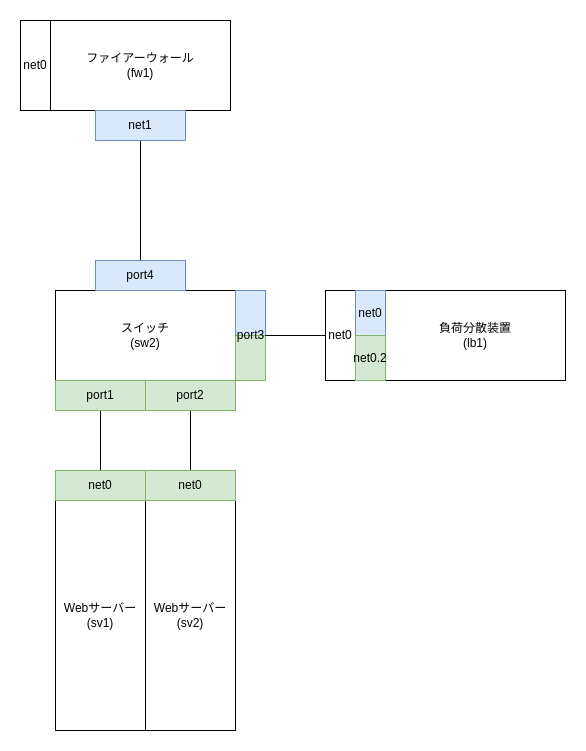

The diagram above was exported from draw.io. Its source (the exported page's mxGraphModel, read from the mxfile embedded in the PNG):
<mxGraphModel dx="1422" dy="1980" grid="1" gridSize="10" guides="1" tooltips="1" connect="1" arrows="1" fold="1" page="1" pageScale="1" pageWidth="827" pageHeight="1169" math="0" shadow="0">
  <root>
    <mxCell id="0" />
    <mxCell id="1" parent="0" />
    <mxCell id="2" style="edgeStyle=orthogonalEdgeStyle;rounded=0;orthogonalLoop=1;jettySize=auto;html=1;entryX=0.5;entryY=0;entryDx=0;entryDy=0;endArrow=none;endFill=0;" edge="1" source="3" target="9" parent="1">
      <mxGeometry relative="1" as="geometry" />
    </mxCell>
    <mxCell id="3" value="ファイアーウォール&lt;div&gt;(fw1)&lt;/div&gt;" style="rounded=0;whiteSpace=wrap;html=1;" vertex="1" parent="1">
      <mxGeometry x="1095" y="-240" width="180" height="90" as="geometry" />
    </mxCell>
    <mxCell id="4" value="スイッチ&lt;div&gt;(sw2)&lt;/div&gt;" style="rounded=0;whiteSpace=wrap;html=1;" vertex="1" parent="1">
      <mxGeometry x="1100" y="30" width="180" height="90" as="geometry" />
    </mxCell>
    <mxCell id="5" style="edgeStyle=orthogonalEdgeStyle;rounded=0;orthogonalLoop=1;jettySize=auto;html=1;exitX=0.5;exitY=1;exitDx=0;exitDy=0;entryX=0.5;entryY=0;entryDx=0;entryDy=0;endArrow=none;endFill=0;" edge="1" source="6" target="16" parent="1">
      <mxGeometry relative="1" as="geometry" />
    </mxCell>
    <mxCell id="6" value="port1" style="rounded=0;whiteSpace=wrap;html=1;fontSize=12;fillColor=#d5e8d4;strokeColor=#82b366;" vertex="1" parent="1">
      <mxGeometry x="1100" y="120" width="90" height="30" as="geometry" />
    </mxCell>
    <mxCell id="7" style="edgeStyle=orthogonalEdgeStyle;rounded=0;orthogonalLoop=1;jettySize=auto;html=1;exitX=0.5;exitY=1;exitDx=0;exitDy=0;entryX=0.5;entryY=0;entryDx=0;entryDy=0;endArrow=none;endFill=0;" edge="1" source="8" target="19" parent="1">
      <mxGeometry relative="1" as="geometry" />
    </mxCell>
    <mxCell id="8" value="&lt;font style=&quot;font-size: 12px;&quot;&gt;port2&lt;/font&gt;" style="rounded=0;whiteSpace=wrap;html=1;fontSize=12;fillColor=#d5e8d4;strokeColor=#82b366;" vertex="1" parent="1">
      <mxGeometry x="1190" y="120" width="90" height="30" as="geometry" />
    </mxCell>
    <mxCell id="9" value="port4" style="rounded=0;whiteSpace=wrap;html=1;fontSize=12;fillColor=#dae8fc;strokeColor=#6c8ebf;" vertex="1" parent="1">
      <mxGeometry x="1140" width="90" height="30" as="geometry" />
    </mxCell>
    <mxCell id="10" value="負荷分散装置&lt;div&gt;(lb1)&lt;/div&gt;" style="rounded=0;whiteSpace=wrap;html=1;" vertex="1" parent="1">
      <mxGeometry x="1430" y="30" width="180" height="90" as="geometry" />
    </mxCell>
    <mxCell id="11" value="net0" style="rounded=0;whiteSpace=wrap;html=1;fontSize=12;" vertex="1" parent="1">
      <mxGeometry x="1370" y="30" width="30" height="90" as="geometry" />
    </mxCell>
    <mxCell id="12" value="net0" style="rounded=0;whiteSpace=wrap;html=1;fontSize=12;fillColor=#dae8fc;strokeColor=#6c8ebf;" vertex="1" parent="1">
      <mxGeometry x="1400" y="30" width="30" height="46" as="geometry" />
    </mxCell>
    <mxCell id="13" value="net0.2" style="rounded=0;whiteSpace=wrap;html=1;fontSize=12;fillColor=#d5e8d4;strokeColor=#82b366;" vertex="1" parent="1">
      <mxGeometry x="1400" y="75" width="30" height="45" as="geometry" />
    </mxCell>
    <mxCell id="14" value="" style="group;fontSize=12;" connectable="0" vertex="1" parent="1">
      <mxGeometry x="1100" y="210" width="90" height="260" as="geometry" />
    </mxCell>
    <mxCell id="15" value="Webサーバー&lt;div&gt;(sv1)&lt;/div&gt;" style="rounded=0;whiteSpace=wrap;html=1;fontSize=12;" vertex="1" parent="14">
      <mxGeometry y="30" width="90" height="230" as="geometry" />
    </mxCell>
    <mxCell id="16" value="&lt;font style=&quot;font-size: 12px;&quot;&gt;net0&lt;/font&gt;" style="rounded=0;whiteSpace=wrap;html=1;fontSize=12;fillColor=#d5e8d4;strokeColor=#82b366;" vertex="1" parent="14">
      <mxGeometry width="90" height="30" as="geometry" />
    </mxCell>
    <mxCell id="17" value="" style="group;fontSize=12;" connectable="0" vertex="1" parent="1">
      <mxGeometry x="1190" y="210" width="90" height="260" as="geometry" />
    </mxCell>
    <mxCell id="18" value="Webサーバー&lt;div&gt;(sv2)&lt;/div&gt;" style="rounded=0;whiteSpace=wrap;html=1;fontSize=12;" vertex="1" parent="17">
      <mxGeometry y="30" width="90" height="230" as="geometry" />
    </mxCell>
    <mxCell id="19" value="&lt;font style=&quot;font-size: 12px;&quot;&gt;net0&lt;/font&gt;" style="rounded=0;whiteSpace=wrap;html=1;fontSize=12;fillColor=#d5e8d4;strokeColor=#82b366;" vertex="1" parent="17">
      <mxGeometry width="90" height="30" as="geometry" />
    </mxCell>
    <mxCell id="20" value="net0" style="rounded=0;whiteSpace=wrap;html=1;fontSize=12;" vertex="1" parent="1">
      <mxGeometry x="1065" y="-240" width="30" height="90" as="geometry" />
    </mxCell>
    <mxCell id="21" value="net1" style="rounded=0;whiteSpace=wrap;html=1;fontSize=12;fillColor=#dae8fc;strokeColor=#6c8ebf;" vertex="1" parent="1">
      <mxGeometry x="1140" y="-150" width="90" height="30" as="geometry" />
    </mxCell>
    <mxCell id="22" value="" style="rounded=0;whiteSpace=wrap;html=1;fontSize=12;fillColor=#dae8fc;strokeColor=#6c8ebf;" vertex="1" parent="1">
      <mxGeometry x="1280" y="30" width="30" height="46" as="geometry" />
    </mxCell>
    <mxCell id="23" value="" style="rounded=0;whiteSpace=wrap;html=1;fontSize=12;fillColor=#d5e8d4;strokeColor=#82b366;" vertex="1" parent="1">
      <mxGeometry x="1280" y="75" width="30" height="45" as="geometry" />
    </mxCell>
    <mxCell id="24" value="port3" style="text;html=1;align=center;verticalAlign=middle;resizable=0;points=[];autosize=1;strokeColor=none;fillColor=none;" vertex="1" parent="1">
      <mxGeometry x="1270" y="60" width="50" height="30" as="geometry" />
    </mxCell>
    <mxCell id="25" style="edgeStyle=orthogonalEdgeStyle;rounded=0;orthogonalLoop=1;jettySize=auto;html=1;entryX=0.8;entryY=0.5;entryDx=0;entryDy=0;entryPerimeter=0;endArrow=none;endFill=0;" edge="1" source="11" target="24" parent="1">
      <mxGeometry relative="1" as="geometry" />
    </mxCell>
  </root>
</mxGraphModel>